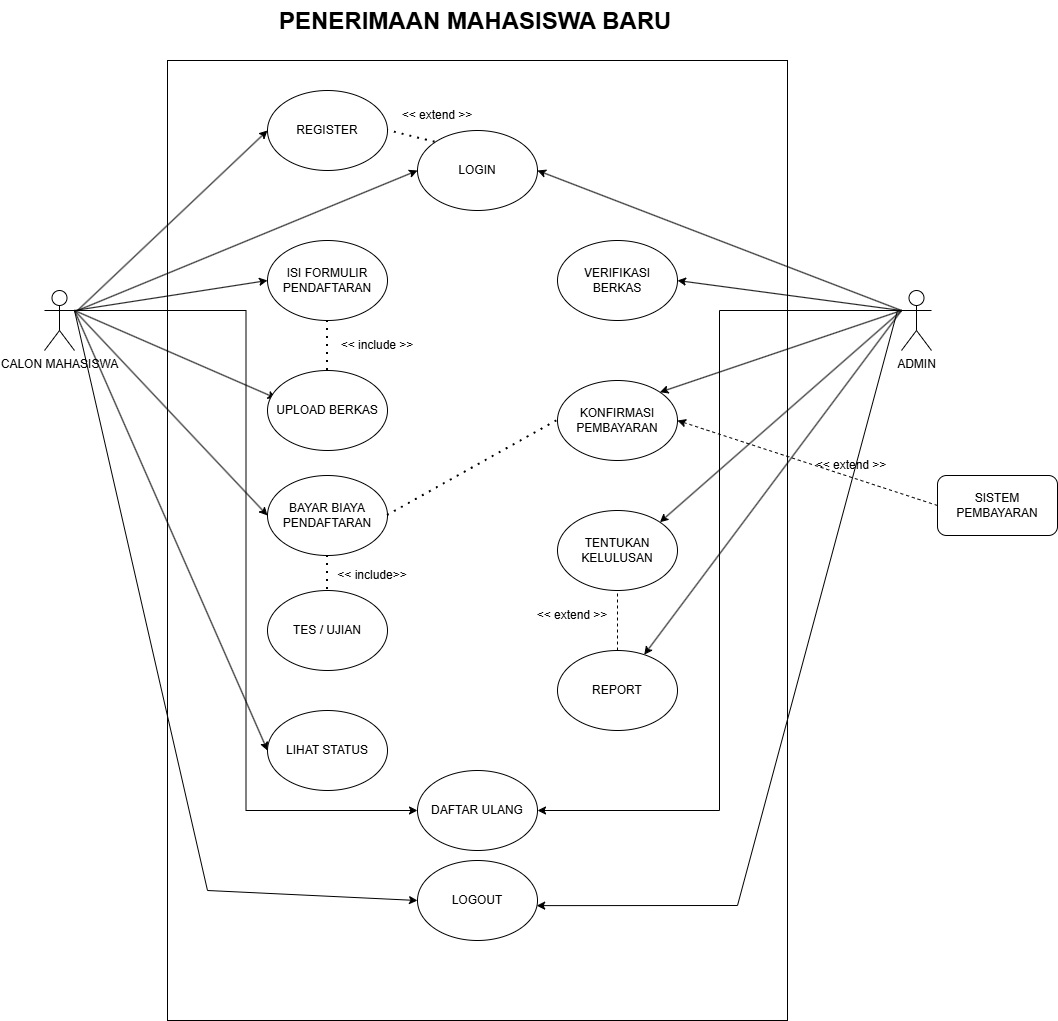

The diagram above was exported from draw.io. Its source (the exported page's mxGraphModel, read from the mxfile embedded in the PNG):
<mxGraphModel dx="2115" dy="718" grid="1" gridSize="10" guides="1" tooltips="1" connect="1" arrows="1" fold="1" page="1" pageScale="1" pageWidth="827" pageHeight="1169" math="0" shadow="0">
  <root>
    <mxCell id="0" />
    <mxCell id="1" parent="0" />
    <mxCell id="F0vTlqmM7jCBBZa1bkMo-1" parent="1" style="rounded=0;whiteSpace=wrap;html=1;" value="" vertex="1">
      <mxGeometry height="960" width="620" x="-320" y="170" as="geometry" />
    </mxCell>
    <mxCell id="Mr6Q_VDFJCbGD_Kga5Jj-13" edge="1" parent="1" style="rounded=0;orthogonalLoop=1;jettySize=auto;html=1;entryX=0;entryY=0.5;entryDx=0;entryDy=0;" target="Mr6Q_VDFJCbGD_Kga5Jj-8">
      <mxGeometry relative="1" as="geometry">
        <mxPoint x="-410" y="420" as="sourcePoint" />
      </mxGeometry>
    </mxCell>
    <mxCell id="Mr6Q_VDFJCbGD_Kga5Jj-14" edge="1" parent="1" style="rounded=0;orthogonalLoop=1;jettySize=auto;html=1;entryX=0;entryY=0.5;entryDx=0;entryDy=0;" target="4nhTsBdKh29i7YkgAcdT-4">
      <mxGeometry relative="1" as="geometry">
        <mxPoint x="-410" y="420" as="sourcePoint" />
      </mxGeometry>
    </mxCell>
    <mxCell id="Mr6Q_VDFJCbGD_Kga5Jj-15" edge="1" parent="1" style="rounded=0;orthogonalLoop=1;jettySize=auto;html=1;entryX=0;entryY=0.5;entryDx=0;entryDy=0;" target="4nhTsBdKh29i7YkgAcdT-5">
      <mxGeometry relative="1" as="geometry">
        <mxPoint x="-413" y="420" as="sourcePoint" />
      </mxGeometry>
    </mxCell>
    <mxCell id="Mr6Q_VDFJCbGD_Kga5Jj-16" edge="1" parent="1" source="F0vTlqmM7jCBBZa1bkMo-2" style="rounded=0;orthogonalLoop=1;jettySize=auto;html=1;exitX=1;exitY=0.3333333333333333;exitDx=0;exitDy=0;entryX=0;entryY=0.5;entryDx=0;entryDy=0;exitPerimeter=0;" target="4nhTsBdKh29i7YkgAcdT-2">
      <mxGeometry relative="1" as="geometry" />
    </mxCell>
    <mxCell id="Mr6Q_VDFJCbGD_Kga5Jj-49" edge="1" parent="1" source="F0vTlqmM7jCBBZa1bkMo-2" style="edgeStyle=none;shape=wire;rounded=0;orthogonalLoop=1;jettySize=auto;html=1;dashed=1;entryX=0.072;entryY=0.347;entryDx=0;entryDy=0;entryPerimeter=0;exitX=1;exitY=0.3333333333333333;exitDx=0;exitDy=0;exitPerimeter=0;" target="4nhTsBdKh29i7YkgAcdT-1">
      <mxGeometry relative="1" as="geometry">
        <mxPoint x="-410" y="440" as="sourcePoint" />
      </mxGeometry>
    </mxCell>
    <mxCell id="0_ZDmwE6SNfOX4lVeKZR-11" edge="1" parent="1" source="F0vTlqmM7jCBBZa1bkMo-2" style="rounded=0;orthogonalLoop=1;jettySize=auto;html=1;exitX=1;exitY=0.3333333333333333;exitDx=0;exitDy=0;exitPerimeter=0;entryX=0;entryY=0.5;entryDx=0;entryDy=0;" target="0_ZDmwE6SNfOX4lVeKZR-2">
      <mxGeometry relative="1" as="geometry" />
    </mxCell>
    <mxCell id="0_ZDmwE6SNfOX4lVeKZR-14" edge="1" parent="1" source="F0vTlqmM7jCBBZa1bkMo-2" style="rounded=0;orthogonalLoop=1;jettySize=auto;html=1;exitX=1;exitY=0.3333333333333333;exitDx=0;exitDy=0;exitPerimeter=0;entryX=0;entryY=0.5;entryDx=0;entryDy=0;edgeStyle=orthogonalEdgeStyle;" target="0_ZDmwE6SNfOX4lVeKZR-10">
      <mxGeometry relative="1" as="geometry" />
    </mxCell>
    <mxCell id="F0vTlqmM7jCBBZa1bkMo-2" parent="1" style="shape=umlActor;verticalLabelPosition=bottom;verticalAlign=top;html=1;" value="CALON MAHASISWA" vertex="1">
      <mxGeometry height="60" width="30" x="-443" y="400" as="geometry" />
    </mxCell>
    <mxCell id="4nhTsBdKh29i7YkgAcdT-1" parent="1" style="ellipse;whiteSpace=wrap;html=1;" value="UPLOAD BERKAS" vertex="1">
      <mxGeometry height="80" width="120" x="-220" y="480" as="geometry" />
    </mxCell>
    <mxCell id="4nhTsBdKh29i7YkgAcdT-2" parent="1" style="ellipse;whiteSpace=wrap;html=1;" value="BAYAR BIAYA PENDAFTARAN" vertex="1">
      <mxGeometry height="80" width="120" x="-220" y="585" as="geometry" />
    </mxCell>
    <mxCell id="4nhTsBdKh29i7YkgAcdT-4" parent="1" style="ellipse;whiteSpace=wrap;html=1;" value="LOGIN" vertex="1">
      <mxGeometry height="80" width="120" x="-70" y="240" as="geometry" />
    </mxCell>
    <mxCell id="4nhTsBdKh29i7YkgAcdT-5" parent="1" style="ellipse;whiteSpace=wrap;html=1;" value="ISI FORMULIR PENDAFTARAN" vertex="1">
      <mxGeometry height="80" width="120" x="-220" y="350" as="geometry" />
    </mxCell>
    <mxCell id="Mr6Q_VDFJCbGD_Kga5Jj-19" edge="1" parent="1" source="4nhTsBdKh29i7YkgAcdT-6" style="rounded=0;orthogonalLoop=1;jettySize=auto;html=1;entryX=1;entryY=0.5;entryDx=0;entryDy=0;exitX=0;exitY=0.3333333333333333;exitDx=0;exitDy=0;exitPerimeter=0;" target="Mr6Q_VDFJCbGD_Kga5Jj-3">
      <mxGeometry relative="1" as="geometry">
        <mxPoint x="410" y="420" as="sourcePoint" />
        <mxPoint x="170" y="580" as="targetPoint" />
      </mxGeometry>
    </mxCell>
    <mxCell id="0_ZDmwE6SNfOX4lVeKZR-7" edge="1" parent="1" source="4nhTsBdKh29i7YkgAcdT-6" style="rounded=0;orthogonalLoop=1;jettySize=auto;html=1;entryX=1;entryY=0.5;entryDx=0;entryDy=0;exitX=0;exitY=0.3333333333333333;exitDx=0;exitDy=0;exitPerimeter=0;" target="4nhTsBdKh29i7YkgAcdT-4">
      <mxGeometry relative="1" as="geometry">
        <mxPoint x="390" y="420" as="sourcePoint" />
      </mxGeometry>
    </mxCell>
    <mxCell id="0_ZDmwE6SNfOX4lVeKZR-8" edge="1" parent="1" source="4nhTsBdKh29i7YkgAcdT-6" style="rounded=0;orthogonalLoop=1;jettySize=auto;html=1;entryX=1;entryY=0;entryDx=0;entryDy=0;exitX=0;exitY=0.3333333333333333;exitDx=0;exitDy=0;exitPerimeter=0;" target="Mr6Q_VDFJCbGD_Kga5Jj-5">
      <mxGeometry relative="1" as="geometry">
        <mxPoint x="410" y="420" as="sourcePoint" />
      </mxGeometry>
    </mxCell>
    <mxCell id="0_ZDmwE6SNfOX4lVeKZR-12" edge="1" parent="1" source="4nhTsBdKh29i7YkgAcdT-6" style="rounded=0;orthogonalLoop=1;jettySize=auto;html=1;exitX=0;exitY=0.3333333333333333;exitDx=0;exitDy=0;exitPerimeter=0;" target="Mr6Q_VDFJCbGD_Kga5Jj-6">
      <mxGeometry relative="1" as="geometry" />
    </mxCell>
    <mxCell id="0_ZDmwE6SNfOX4lVeKZR-13" edge="1" parent="1" source="4nhTsBdKh29i7YkgAcdT-6" style="rounded=0;orthogonalLoop=1;jettySize=auto;html=1;exitX=0;exitY=0.3333333333333333;exitDx=0;exitDy=0;exitPerimeter=0;entryX=1;entryY=0.5;entryDx=0;entryDy=0;edgeStyle=orthogonalEdgeStyle;" target="0_ZDmwE6SNfOX4lVeKZR-10">
      <mxGeometry relative="1" as="geometry" />
    </mxCell>
    <mxCell id="4nhTsBdKh29i7YkgAcdT-6" parent="1" style="shape=umlActor;verticalLabelPosition=bottom;verticalAlign=top;html=1;" value="ADMIN" vertex="1">
      <mxGeometry height="60" width="30" x="414" y="400" as="geometry" />
    </mxCell>
    <mxCell id="4nhTsBdKh29i7YkgAcdT-8" parent="1" style="text;html=1;whiteSpace=wrap;overflow=hidden;rounded=0;" value="&lt;h1 style=&quot;margin-top: 0px;&quot;&gt;PENERIMAAN MAHASISWA BARU&lt;/h1&gt;" vertex="1">
      <mxGeometry height="40" width="440" x="-210" y="110" as="geometry" />
    </mxCell>
    <mxCell id="Mr6Q_VDFJCbGD_Kga5Jj-3" parent="1" style="ellipse;whiteSpace=wrap;html=1;" value="VERIFIKASI BERKAS" vertex="1">
      <mxGeometry height="80" width="120" x="70" y="350" as="geometry" />
    </mxCell>
    <mxCell id="Mr6Q_VDFJCbGD_Kga5Jj-5" parent="1" style="ellipse;whiteSpace=wrap;html=1;" value="KONFIRMASI PEMBAYARAN" vertex="1">
      <mxGeometry height="80" width="120" x="70" y="490" as="geometry" />
    </mxCell>
    <mxCell id="Mr6Q_VDFJCbGD_Kga5Jj-6" parent="1" style="ellipse;whiteSpace=wrap;html=1;" value="REPORT" vertex="1">
      <mxGeometry height="80" width="120" x="70" y="760" as="geometry" />
    </mxCell>
    <mxCell id="Mr6Q_VDFJCbGD_Kga5Jj-7" parent="1" style="ellipse;whiteSpace=wrap;html=1;" value="TENTUKAN KELULUSAN" vertex="1">
      <mxGeometry height="80" width="120" x="70" y="620" as="geometry" />
    </mxCell>
    <mxCell id="Mr6Q_VDFJCbGD_Kga5Jj-8" parent="1" style="ellipse;whiteSpace=wrap;html=1;" value="REGISTER" vertex="1">
      <mxGeometry height="80" width="120" x="-220" y="200" as="geometry" />
    </mxCell>
    <mxCell id="Mr6Q_VDFJCbGD_Kga5Jj-22" parent="1" style="rounded=1;whiteSpace=wrap;html=1;" value="SISTEM PEMBAYARAN" vertex="1">
      <mxGeometry height="60" width="120" x="450" y="585" as="geometry" />
    </mxCell>
    <mxCell id="Mr6Q_VDFJCbGD_Kga5Jj-29" edge="1" parent="1" source="4nhTsBdKh29i7YkgAcdT-2" style="endArrow=none;dashed=1;html=1;dashPattern=1 3;strokeWidth=2;rounded=0;entryX=0;entryY=0.5;entryDx=0;entryDy=0;exitX=1;exitY=0.5;exitDx=0;exitDy=0;" target="Mr6Q_VDFJCbGD_Kga5Jj-5" value="">
      <mxGeometry height="50" relative="1" width="50" as="geometry">
        <mxPoint x="-160" y="743.13" as="sourcePoint" />
        <mxPoint x="7.775205921474708" y="566.8712549763383" as="targetPoint" />
      </mxGeometry>
    </mxCell>
    <mxCell id="Mr6Q_VDFJCbGD_Kga5Jj-31" parent="1" style="text;html=1;whiteSpace=wrap;strokeColor=none;fillColor=none;align=center;verticalAlign=middle;rounded=0;" value="&amp;lt;&amp;lt; extend &amp;gt;&amp;gt;" vertex="1">
      <mxGeometry height="30" width="90" x="40" y="710" as="geometry" />
    </mxCell>
    <mxCell id="Mr6Q_VDFJCbGD_Kga5Jj-43" edge="1" parent="1" source="Mr6Q_VDFJCbGD_Kga5Jj-22" style="endArrow=classic;html=1;rounded=0;dashed=1;entryX=1;entryY=0.5;entryDx=0;entryDy=0;exitX=0;exitY=0.5;exitDx=0;exitDy=0;" target="Mr6Q_VDFJCbGD_Kga5Jj-5" value="">
      <mxGeometry relative="1" as="geometry">
        <mxPoint x="430" y="540" as="sourcePoint" />
        <mxPoint x="70" y="270" as="targetPoint" />
      </mxGeometry>
    </mxCell>
    <mxCell id="Mr6Q_VDFJCbGD_Kga5Jj-47" parent="1" style="text;html=1;whiteSpace=wrap;strokeColor=none;fillColor=none;align=center;verticalAlign=middle;rounded=0;" value="&amp;lt;&amp;lt; include &amp;gt;&amp;gt;" vertex="1">
      <mxGeometry height="30" width="80" x="-150" y="440" as="geometry" />
    </mxCell>
    <mxCell id="0_ZDmwE6SNfOX4lVeKZR-2" parent="1" style="ellipse;whiteSpace=wrap;html=1;" value="LIHAT STATUS" vertex="1">
      <mxGeometry height="80" width="120" x="-220" y="820" as="geometry" />
    </mxCell>
    <mxCell id="0_ZDmwE6SNfOX4lVeKZR-10" parent="1" style="ellipse;whiteSpace=wrap;html=1;" value="DAFTAR ULANG" vertex="1">
      <mxGeometry height="80" width="120" x="-70" y="880" as="geometry" />
    </mxCell>
    <mxCell id="0_ZDmwE6SNfOX4lVeKZR-15" parent="1" style="ellipse;whiteSpace=wrap;html=1;" value="TES / UJIAN" vertex="1">
      <mxGeometry height="80" width="120" x="-220" y="700" as="geometry" />
    </mxCell>
    <mxCell id="0_ZDmwE6SNfOX4lVeKZR-16" edge="1" parent="1" source="4nhTsBdKh29i7YkgAcdT-6" style="endArrow=classic;html=1;rounded=0;exitX=0;exitY=0.3333333333333333;exitDx=0;exitDy=0;exitPerimeter=0;entryX=1;entryY=0;entryDx=0;entryDy=0;" target="Mr6Q_VDFJCbGD_Kga5Jj-7" value="">
      <mxGeometry height="50" relative="1" width="50" as="geometry">
        <mxPoint x="-30" y="590" as="sourcePoint" />
        <mxPoint x="20" y="540" as="targetPoint" />
      </mxGeometry>
    </mxCell>
    <mxCell id="0_ZDmwE6SNfOX4lVeKZR-18" edge="1" parent="1" source="4nhTsBdKh29i7YkgAcdT-1" style="endArrow=none;dashed=1;html=1;dashPattern=1 3;strokeWidth=2;rounded=0;entryX=0.5;entryY=1;entryDx=0;entryDy=0;exitX=0.5;exitY=0;exitDx=0;exitDy=0;" target="4nhTsBdKh29i7YkgAcdT-5" value="">
      <mxGeometry height="50" relative="1" width="50" as="geometry">
        <mxPoint x="10" y="520" as="sourcePoint" />
        <mxPoint x="-80" y="460" as="targetPoint" />
      </mxGeometry>
    </mxCell>
    <mxCell id="0_ZDmwE6SNfOX4lVeKZR-19" edge="1" parent="1" source="4nhTsBdKh29i7YkgAcdT-2" style="endArrow=none;dashed=1;html=1;dashPattern=1 3;strokeWidth=2;rounded=0;exitX=0.5;exitY=1;exitDx=0;exitDy=0;" target="0_ZDmwE6SNfOX4lVeKZR-15" value="">
      <mxGeometry height="50" relative="1" width="50" as="geometry">
        <mxPoint x="180" y="660" as="sourcePoint" />
        <mxPoint x="230" y="610" as="targetPoint" />
      </mxGeometry>
    </mxCell>
    <mxCell id="0_ZDmwE6SNfOX4lVeKZR-20" parent="1" style="text;html=1;whiteSpace=wrap;strokeColor=none;fillColor=none;align=center;verticalAlign=middle;rounded=0;" value="&amp;lt;&amp;lt; include&amp;gt;&amp;gt;" vertex="1">
      <mxGeometry height="30" width="90" x="-160" y="670" as="geometry" />
    </mxCell>
    <mxCell id="0_ZDmwE6SNfOX4lVeKZR-21" edge="1" parent="1" source="Mr6Q_VDFJCbGD_Kga5Jj-6" style="endArrow=none;dashed=1;html=1;rounded=0;entryX=0.5;entryY=1;entryDx=0;entryDy=0;exitX=0.5;exitY=0;exitDx=0;exitDy=0;" target="Mr6Q_VDFJCbGD_Kga5Jj-7" value="">
      <mxGeometry height="50" relative="1" width="50" as="geometry">
        <mxPoint x="120" y="690" as="sourcePoint" />
        <mxPoint x="170" y="640" as="targetPoint" />
      </mxGeometry>
    </mxCell>
    <mxCell id="0_ZDmwE6SNfOX4lVeKZR-22" parent="1" style="text;html=1;whiteSpace=wrap;strokeColor=none;fillColor=none;align=center;verticalAlign=middle;rounded=0;" value="&amp;lt;&amp;lt; extend &amp;gt;&amp;gt;" vertex="1">
      <mxGeometry height="30" width="100" x="314" y="560" as="geometry" />
    </mxCell>
    <mxCell id="nzrQ9YQbFs14A0Jj_cuv-1" parent="1" style="ellipse;whiteSpace=wrap;html=1;" value="LOGOUT" vertex="1">
      <mxGeometry height="80" width="120" x="-70" y="970" as="geometry" />
    </mxCell>
    <mxCell id="nzrQ9YQbFs14A0Jj_cuv-2" edge="1" parent="1" source="F0vTlqmM7jCBBZa1bkMo-2" style="endArrow=classic;html=1;rounded=0;exitX=1;exitY=0.3333333333333333;exitDx=0;exitDy=0;exitPerimeter=0;entryX=0;entryY=0.5;entryDx=0;entryDy=0;" target="nzrQ9YQbFs14A0Jj_cuv-1" value="">
      <mxGeometry height="50" relative="1" width="50" as="geometry">
        <Array as="points">
          <mxPoint x="-280" y="1000" />
        </Array>
        <mxPoint x="-410" y="430" as="sourcePoint" />
        <mxPoint x="-70" y="1020" as="targetPoint" />
      </mxGeometry>
    </mxCell>
    <mxCell id="nzrQ9YQbFs14A0Jj_cuv-3" edge="1" parent="1" style="endArrow=classic;html=1;rounded=0;entryX=0.993;entryY=0.564;entryDx=0;entryDy=0;entryPerimeter=0;" target="nzrQ9YQbFs14A0Jj_cuv-1" value="">
      <mxGeometry height="50" relative="1" width="50" as="geometry">
        <Array as="points">
          <mxPoint x="250" y="1015" />
        </Array>
        <mxPoint x="410" y="420" as="sourcePoint" />
        <mxPoint x="-180" y="720" as="targetPoint" />
      </mxGeometry>
    </mxCell>
    <mxCell id="nzrQ9YQbFs14A0Jj_cuv-4" edge="1" parent="1" source="4nhTsBdKh29i7YkgAcdT-4" style="endArrow=none;dashed=1;html=1;dashPattern=1 3;strokeWidth=2;rounded=0;exitX=0;exitY=0;exitDx=0;exitDy=0;entryX=1;entryY=0.5;entryDx=0;entryDy=0;" target="Mr6Q_VDFJCbGD_Kga5Jj-8" value="">
      <mxGeometry height="50" relative="1" width="50" as="geometry">
        <mxPoint x="10" y="620" as="sourcePoint" />
        <mxPoint x="60" y="570" as="targetPoint" />
      </mxGeometry>
    </mxCell>
    <mxCell id="nzrQ9YQbFs14A0Jj_cuv-5" parent="1" style="text;html=1;whiteSpace=wrap;strokeColor=none;fillColor=none;align=center;verticalAlign=middle;rounded=0;" value="&amp;lt;&amp;lt; extend &amp;gt;&amp;gt;" vertex="1">
      <mxGeometry height="30" width="100" x="-100" y="210" as="geometry" />
    </mxCell>
  </root>
</mxGraphModel>